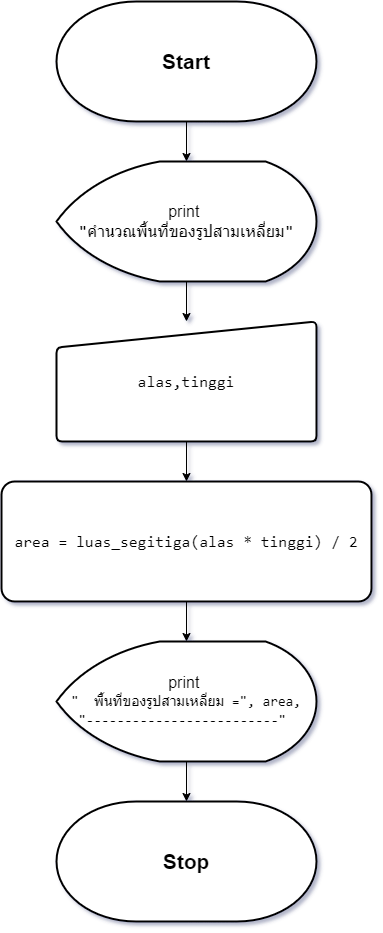

The diagram above was exported from draw.io. Its source (the exported page's mxGraphModel, read from the mxfile embedded in the PNG):
<mxGraphModel dx="472" dy="736" grid="1" gridSize="10" guides="1" tooltips="1" connect="1" arrows="1" fold="1" page="1" pageScale="1" pageWidth="827" pageHeight="1169" math="0" shadow="0">
  <root>
    <mxCell id="0" />
    <mxCell id="1" parent="0" />
    <mxCell id="h4A4DJFyEhcsKV__63Zm-1" value="&lt;font style=&quot;font-size: 21px;&quot;&gt;&lt;b&gt;Start&lt;/b&gt;&lt;/font&gt;" style="strokeWidth=2;html=1;shape=mxgraph.flowchart.terminator;whiteSpace=wrap;" vertex="1" parent="1">
      <mxGeometry x="284" y="80" width="260" height="120" as="geometry" />
    </mxCell>
    <mxCell id="h4A4DJFyEhcsKV__63Zm-6" style="edgeStyle=orthogonalEdgeStyle;rounded=0;orthogonalLoop=1;jettySize=auto;html=1;entryX=0.5;entryY=0;entryDx=0;entryDy=0;" edge="1" parent="1" source="h4A4DJFyEhcsKV__63Zm-2" target="h4A4DJFyEhcsKV__63Zm-5">
      <mxGeometry relative="1" as="geometry" />
    </mxCell>
    <mxCell id="h4A4DJFyEhcsKV__63Zm-2" value="&lt;font style=&quot;font-size: 16px;&quot;&gt;print&amp;nbsp;&lt;/font&gt;&lt;div&gt;&lt;span style=&quot;font-family: Consolas, &amp;quot;Courier New&amp;quot;, monospace; white-space: pre;&quot;&gt;&lt;font style=&quot;font-size: 16px;&quot;&gt;&quot;คำนวณพื้นที่ของรูปสามเหลี่ยม&quot;&lt;/font&gt;&lt;/span&gt;&lt;/div&gt;" style="strokeWidth=2;html=1;shape=mxgraph.flowchart.display;whiteSpace=wrap;" vertex="1" parent="1">
      <mxGeometry x="284" y="240" width="260" height="120" as="geometry" />
    </mxCell>
    <mxCell id="h4A4DJFyEhcsKV__63Zm-3" style="edgeStyle=orthogonalEdgeStyle;rounded=0;orthogonalLoop=1;jettySize=auto;html=1;entryX=0.5;entryY=0;entryDx=0;entryDy=0;entryPerimeter=0;" edge="1" parent="1" source="h4A4DJFyEhcsKV__63Zm-1" target="h4A4DJFyEhcsKV__63Zm-2">
      <mxGeometry relative="1" as="geometry" />
    </mxCell>
    <mxCell id="h4A4DJFyEhcsKV__63Zm-8" value="" style="edgeStyle=orthogonalEdgeStyle;rounded=0;orthogonalLoop=1;jettySize=auto;html=1;" edge="1" parent="1" source="h4A4DJFyEhcsKV__63Zm-5" target="h4A4DJFyEhcsKV__63Zm-7">
      <mxGeometry relative="1" as="geometry" />
    </mxCell>
    <mxCell id="h4A4DJFyEhcsKV__63Zm-5" value="&lt;font style=&quot;font-size: 16px;&quot;&gt;&lt;br&gt;&lt;/font&gt;&lt;div style=&quot;font-family: Consolas, &amp;quot;Courier New&amp;quot;, monospace; font-weight: normal; line-height: 19px; white-space: pre; font-size: 16px;&quot;&gt;&lt;div style=&quot;&quot;&gt;&lt;font style=&quot;font-size: 16px;&quot;&gt;alas,tinggi&lt;/font&gt;&lt;/div&gt;&lt;/div&gt;&lt;div style=&quot;font-size: 16px;&quot;&gt;&lt;br&gt;&lt;/div&gt;" style="html=1;strokeWidth=2;shape=manualInput;whiteSpace=wrap;rounded=1;size=26;arcSize=11;" vertex="1" parent="1">
      <mxGeometry x="284" y="400" width="260" height="120" as="geometry" />
    </mxCell>
    <mxCell id="h4A4DJFyEhcsKV__63Zm-10" value="" style="edgeStyle=orthogonalEdgeStyle;rounded=0;orthogonalLoop=1;jettySize=auto;html=1;" edge="1" parent="1" source="h4A4DJFyEhcsKV__63Zm-7" target="h4A4DJFyEhcsKV__63Zm-9">
      <mxGeometry relative="1" as="geometry" />
    </mxCell>
    <mxCell id="h4A4DJFyEhcsKV__63Zm-7" value="&lt;div style=&quot;font-family: Consolas, &amp;quot;Courier New&amp;quot;, monospace; font-size: 16px; line-height: 19px; white-space: pre;&quot;&gt;&lt;span style=&quot;background-color: rgb(255, 255, 255);&quot;&gt;area = luas_segitiga(alas * tinggi) / 2&lt;/span&gt;&lt;/div&gt;" style="rounded=1;whiteSpace=wrap;html=1;strokeWidth=2;arcSize=11;" vertex="1" parent="1">
      <mxGeometry x="229" y="560" width="370" height="120" as="geometry" />
    </mxCell>
    <mxCell id="h4A4DJFyEhcsKV__63Zm-12" value="" style="edgeStyle=orthogonalEdgeStyle;rounded=0;orthogonalLoop=1;jettySize=auto;html=1;" edge="1" parent="1" source="h4A4DJFyEhcsKV__63Zm-9" target="h4A4DJFyEhcsKV__63Zm-11">
      <mxGeometry relative="1" as="geometry" />
    </mxCell>
    <mxCell id="h4A4DJFyEhcsKV__63Zm-9" value="&lt;font style=&quot;font-size: 16px;&quot;&gt;print&amp;nbsp;&lt;/font&gt;&lt;div&gt;&lt;div style=&quot;font-family: Consolas, &amp;quot;Courier New&amp;quot;, monospace; font-size: 14px; line-height: 19px; white-space: pre;&quot;&gt;&quot; &amp;nbsp;พื้นที่ของรูปสามเหลี่ยม =&quot;, area,&lt;/div&gt;&lt;div style=&quot;font-family: Consolas, &amp;quot;Courier New&amp;quot;, monospace; font-size: 14px; line-height: 19px; white-space: pre;&quot;&gt;&quot;-------------------------&quot; &lt;/div&gt;&lt;/div&gt;" style="strokeWidth=2;html=1;shape=mxgraph.flowchart.display;whiteSpace=wrap;" vertex="1" parent="1">
      <mxGeometry x="284" y="720" width="260" height="120" as="geometry" />
    </mxCell>
    <mxCell id="h4A4DJFyEhcsKV__63Zm-11" value="&lt;font style=&quot;font-size: 21px;&quot;&gt;&lt;b&gt;Stop&lt;/b&gt;&lt;/font&gt;" style="strokeWidth=2;html=1;shape=mxgraph.flowchart.terminator;whiteSpace=wrap;" vertex="1" parent="1">
      <mxGeometry x="284" y="880" width="260" height="120" as="geometry" />
    </mxCell>
  </root>
</mxGraphModel>